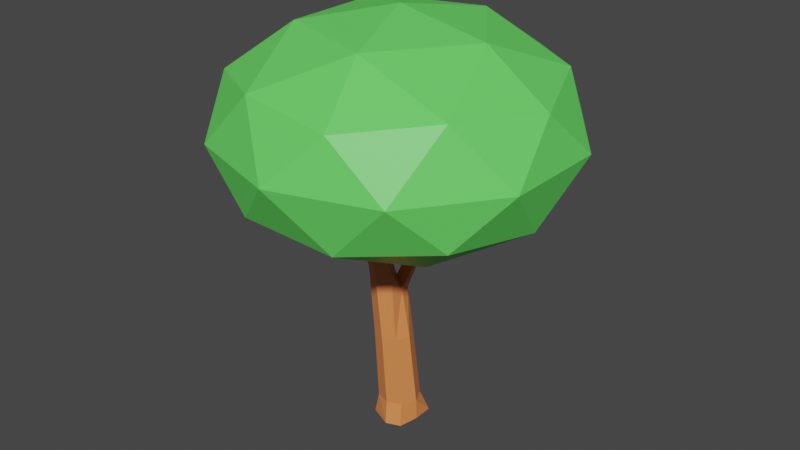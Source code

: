 # Source: PineTree3.blend  (saved by Blender 2.93.20; exported with 4.5.12 LTS)
import bpy
from mathutils import Matrix  # noqa: F401  (used for matrix-valued properties, if any)

bpy.ops.wm.read_factory_settings(use_empty=True)
scene = bpy.context.scene
scene.name = 'Scene'

# ---- materials (node trees are filled in below, after node groups)
mat_wood = bpy.data.materials.new('Wood')
mat_wood.alpha_threshold = 0.0
mat_wood.use_transparent_shadow = False
mat_wood.line_color = (0.0, 0.0, 0.0, 1.0)
mat_leaves = bpy.data.materials.new('Leaves')
mat_leaves.use_transparent_shadow = False

# ---- material node trees
mat_wood.use_nodes = True; mat_wood.node_tree.nodes.clear()
_N = mat_wood.node_tree.nodes; _L = mat_wood.node_tree.links
n0 = _N.new('ShaderNodeOutputMaterial'); n0.name = 'Material Output'; n0.location = (300, 300)
n1 = _N.new('ShaderNodeBsdfPrincipled'); n1.name = 'Principled BSDF'; n1.location = (10, 300)
n1.distribution = 'GGX'
n1.subsurface_method = 'BURLEY'
n1.inputs[0].default_value = (0.8, 0.2427, 0.07569, 1.0)
n1.inputs[2].default_value = 0.4
n1.inputs[3].default_value = 1.45
n1.inputs[27].default_value = (0.0, 0.0, 0.0, 1.0)
n1.inputs[28].default_value = 1.0
_L.new(n1.outputs[0], n0.inputs[0])
n0.is_active_output = True
mat_leaves.use_nodes = True; mat_leaves.node_tree.nodes.clear()
_N = mat_leaves.node_tree.nodes; _L = mat_leaves.node_tree.links
n0 = _N.new('ShaderNodeBsdfPrincipled'); n0.name = 'Principled BSDF'; n0.location = (10, 300)
n0.distribution = 'GGX'
n0.subsurface_method = 'BURLEY'
n0.inputs[0].default_value = (0.1377, 0.8, 0.1242, 1.0)
n0.inputs[3].default_value = 1.45
n0.inputs[27].default_value = (0.0, 0.0, 0.0, 1.0)
n0.inputs[28].default_value = 1.0
n1 = _N.new('ShaderNodeOutputMaterial'); n1.name = 'Material Output'; n1.location = (300, 300)
_L.new(n0.outputs[0], n1.inputs[0])
n1.is_active_output = True

# ---- world
world_world = bpy.data.worlds.new('World'); scene.world = world_world
world_world.use_nodes = True; world_world.node_tree.nodes.clear()
_N = world_world.node_tree.nodes; _L = world_world.node_tree.links
n0 = _N.new('ShaderNodeOutputWorld'); n0.name = 'World Output'; n0.location = (300, 300)
n1 = _N.new('ShaderNodeBackground'); n1.name = 'Background'; n1.location = (10, 300)
n1.inputs[0].default_value = (0.05088, 0.05088, 0.05088, 1.0)
_L.new(n1.outputs[0], n0.inputs[0])
n0.is_active_output = True
world_world.color = (0.05088, 0.05088, 0.05088)
world_world.use_sun_shadow = False
world_world.sun_shadow_jitter_overblur = 0.0

# ---- meshes
me_cube = bpy.data.meshes.new('Cube')
me_cube.from_pydata([(0.1652, 0.2485, 2.066), (0.4741, 0.4521, -0.02509), (0.1652, -0.3433, 2.08), (0.3885, -0.4538, -0.02509), (-0.4266, 0.2485, 2.028), (-0.393, 0.4928, -0.02509), (-0.4266, -0.3433, 2.061), (-0.4293, -0.3523, -0.02509), (-0.5842, -0.02673, -0.02509), (-0.06751, 0.6295, -0.02509), (0.313, 0.3242, 0.4458), (-0.3384, -0.3269, 0.4428), (0.3135, -0.3268, 0.4476), (-0.34, 0.324, 0.4375), (-0.1307, -0.4516, 2.061), (0.3061, -0.04737, 2.067), (0.06298, -0.5729, -0.02509), (-0.5675, -0.04737, 2.061), (-0.1307, 0.3728, 2.042), (0.4805, 0.0, -0.02509), (-0.0137, 0.4607, 0.4409), (0.4679, -0.001361, 0.446), (0.0, 0.0, -0.02509), (-0.4934, -0.001395, 0.4427), (-0.01292, -0.446, 0.4435), (-0.3015, -0.452, 3.579), (-0.5461, -0.3625, 3.579), (0.06714, -0.009448, 3.149), (-0.003328, -0.2861, 3.642), (-0.6626, -0.118, 3.579), (-0.4196, 0.1825, 3.575), (-0.2232, 0.2555, 3.158), (0.02619, 0.2295, 3.113), (-0.1427, 0.06316, 3.435), (-0.3015, -0.452, 3.579), (-0.5461, -0.3625, 3.579), (-0.003328, -0.2861, 3.642), (0.5416, 0.4992, 4.775), (-0.7155, -0.3516, 4.753), (-0.5393, -0.1336, 4.664), (-0.6311, -0.5289, 4.753), (-0.3402, -0.2441, 4.811), (-0.4537, -0.5937, 4.753), (0.2839, 0.7519, 4.78), (-0.2785, -0.4744, 4.717), (0.4685, 0.6744, 4.774), (0.3803, 0.5016, 4.911)], [], [(4, 17, 29, 30), (24, 14, 6, 11), (23, 17, 4, 13), (22, 19, 3, 16), (21, 15, 2, 12), (20, 18, 0, 10), (9, 20, 10, 1), (5, 13, 20, 9), (13, 4, 18, 20), (19, 21, 12, 3), (1, 10, 21, 19), (10, 0, 15, 21), (8, 22, 16, 7), (5, 9, 22, 8), (9, 1, 19, 22), (8, 23, 13, 5), (7, 11, 23, 8), (11, 6, 17, 23), (16, 24, 11, 7), (3, 12, 24, 16), (12, 2, 14, 24), (18, 4, 30, 31), (6, 14, 25, 26), (15, 0, 32, 27), (25, 28, 36, 34), (14, 2, 28, 25), (2, 15, 27, 28), (17, 6, 26, 29), (0, 18, 31, 32), (27, 33, 28), (31, 30, 33), (27, 32, 45, 37), (33, 26, 35), (34, 36, 44, 42), (36, 33, 41, 44), (33, 30, 39, 41), (28, 33, 36), (26, 25, 34, 35), (39, 38, 40, 41), (41, 42, 44), (42, 41, 40), (29, 26, 40, 38), (26, 33, 41, 40), (30, 29, 38, 39), (33, 35, 40, 41), (35, 34, 42, 40), (45, 43, 46, 37), (32, 31, 43, 45), (33, 27, 37, 46), (31, 33, 46, 43)])
_uv = me_cube.uv_layers.new(name='UVMap')
_uv.uv.foreach_set('vector', [0.1577, 0.4849, 0.1275, 0.4968, 0.08657, 0.3794, 0.1226, 0.3616, 0.4365, 0.6313, 0.4354, 0.5276, 0.4682, 0.526, 0.4726, 0.6296, 0.176, 0.6191, 0.1275, 0.4968, 0.1577, 0.4849, 0.2092, 0.6059, 0.8533, 0.9186, 0.8058, 0.9338, 0.8, 0.8869, 0.8282, 0.8651, 0.3419, 0.0478, 0.2935, 0.1701, 0.2643, 0.16, 0.3097, 0.03664, 0.5235, 0.4829, 0.5236, 0.3527, 0.5548, 0.3538, 0.5578, 0.484, 0.516, 0.5151, 0.5235, 0.4829, 0.5578, 0.484, 0.573, 0.5166, 0.4825, 0.5166, 0.49, 0.4843, 0.5235, 0.4829, 0.516, 0.5151, 0.49, 0.4843, 0.4931, 0.354, 0.5236, 0.3527, 0.5235, 0.4829, 0.3536, 0.01595, 0.3419, 0.0478, 0.3097, 0.03664, 0.309, 0.0, 0.3978, 0.03215, 0.3735, 0.05993, 0.3419, 0.0478, 0.3536, 0.01595, 0.3735, 0.05993, 0.3222, 0.1811, 0.2935, 0.1701, 0.3419, 0.0478, 0.9102, 0.8974, 0.8533, 0.9186, 0.8282, 0.8651, 0.8841, 0.8708, 0.9084, 0.9538, 0.8807, 0.9774, 0.8533, 0.9186, 0.9102, 0.8974, 0.8807, 0.9774, 0.8214, 0.9774, 0.8058, 0.9338, 0.8533, 0.9186, 0.1842, 0.6529, 0.176, 0.6191, 0.2092, 0.6059, 0.2366, 0.6325, 0.154, 0.6626, 0.1459, 0.6288, 0.176, 0.6191, 0.1842, 0.6529, 0.1459, 0.6288, 0.1001, 0.5057, 0.1275, 0.4968, 0.176, 0.6191, 0.4268, 0.6648, 0.4365, 0.6313, 0.4726, 0.6296, 0.4825, 0.6597, 0.3978, 0.6517, 0.4076, 0.6182, 0.4365, 0.6313, 0.4268, 0.6648, 0.4076, 0.6182, 0.4091, 0.5157, 0.4354, 0.5276, 0.4365, 0.6313, 0.5236, 0.3527, 0.4931, 0.354, 0.5019, 0.2262, 0.5246, 0.2268, 0.4682, 0.526, 0.4354, 0.5276, 0.4401, 0.4274, 0.4712, 0.4259, 0.2935, 0.1701, 0.3222, 0.1811, 0.2915, 0.3033, 0.2643, 0.2928, 0.4401, 0.4274, 0.4124, 0.4075, 0.4124, 0.4075, 0.4401, 0.4274, 0.4354, 0.5276, 0.4091, 0.5157, 0.4124, 0.4075, 0.4401, 0.4274, 0.2643, 0.16, 0.2935, 0.1701, 0.2643, 0.2928, 0.2366, 0.2832, 0.1275, 0.4968, 0.1001, 0.5057, 0.06057, 0.3879, 0.08657, 0.3794, 0.5548, 0.3538, 0.5236, 0.3527, 0.5246, 0.2268, 0.5542, 0.2278, 0.4074, 0.3877, 0.451, 0.368, 0.4124, 0.4075, 0.1409, 0.3557, 0.1226, 0.3616, 0.07489, 0.3325, 0.2643, 0.2928, 0.2915, 0.3033, 0.2915, 0.3033, 0.2643, 0.2928, 0.07489, 0.3325, 0.4712, 0.4259, 0.4712, 0.4259, 0.4401, 0.4274, 0.4124, 0.4075, 0.4124, 0.4075, 0.4401, 0.4274, 0.4124, 0.4075, 0.451, 0.368, 0.451, 0.368, 0.4124, 0.4075, 0.07489, 0.3325, 0.1226, 0.3616, 0.1226, 0.3616, 0.07489, 0.3325, 0.4124, 0.4075, 0.451, 0.368, 0.4124, 0.4075, 0.4712, 0.4259, 0.4401, 0.4274, 0.4401, 0.4274, 0.4712, 0.4259, 0.1226, 0.3616, 0.08657, 0.3794, 0.4712, 0.4259, 0.07489, 0.3325, 0.451, 0.368, 0.4401, 0.4274, 0.4124, 0.4075, 0.4401, 0.4274, 0.451, 0.368, 0.4712, 0.4259, 0.08657, 0.3794, 0.06057, 0.3879, 0.06057, 0.3879, 0.08657, 0.3794, 0.4712, 0.4259, 0.07489, 0.3325, 0.07489, 0.3325, 0.4712, 0.4259, 0.1226, 0.3616, 0.08657, 0.3794, 0.08657, 0.3794, 0.1226, 0.3616, 0.07489, 0.3325, 0.4712, 0.4259, 0.4712, 0.4259, 0.07489, 0.3325, 0.4712, 0.4259, 0.4401, 0.4274, 0.4401, 0.4274, 0.4712, 0.4259, 0.2915, 0.3033, 0.1409, 0.3557, 0.451, 0.368, 0.2643, 0.2928, 0.5542, 0.2278, 0.5246, 0.2268, 0.5246, 0.2268, 0.5542, 0.2278, 0.451, 0.368, 0.4074, 0.3877, 0.4074, 0.3877, 0.451, 0.368, 0.1409, 0.3557, 0.07489, 0.3325, 0.07489, 0.3325, 0.1409, 0.3557])
me_cube.materials.append(mat_wood)
me_cube.use_remesh_preserve_volume = False
me_cube.use_remesh_preserve_attributes = False
me_cube.use_mirror_vertex_groups = False
me_cube.update()
me_icosphere = bpy.data.meshes.new('Icosphere')
me_icosphere.from_pydata([(0.0, 0.0, 4.403), (2.786, -2.024, 5.779), (-1.064, -3.275, 5.779), (-3.444, 0.0, 5.779), (-1.064, 3.275, 5.779), (2.786, 2.024, 5.779), (1.064, -3.275, 8.005), (-2.786, -2.024, 8.005), (-2.786, 2.024, 8.005), (1.064, 3.275, 8.005), (3.444, 0.0, 8.005), (0.0, 0.0, 9.381), (-0.6255, -1.925, 4.774), (1.638, -1.19, 4.774), (1.012, -3.115, 5.583), (3.275, 0.0, 5.583), (1.638, 1.19, 4.774), (-2.024, 0.0, 4.774), (-2.65, -1.925, 5.583), (-0.6255, 1.925, 4.774), (-2.65, 1.925, 5.583), (1.012, 3.115, 5.583), (3.662, -1.19, 6.892), (3.662, 1.19, 6.892), (0.0, -3.85, 6.892), (2.263, -3.115, 6.892), (-3.662, -1.19, 6.892), (-2.263, -3.115, 6.892), (-2.263, 3.115, 6.892), (-3.662, 1.19, 6.892), (2.263, 3.115, 6.892), (0.0, 3.85, 6.892), (2.65, -1.925, 8.201), (-1.012, -3.115, 8.201), (-3.275, 0.0, 8.201), (-1.012, 3.115, 8.201), (2.65, 1.925, 8.201), (0.6255, -1.925, 9.009), (2.024, 0.0, 9.009), (-1.638, -1.19, 9.009), (-1.638, 1.19, 9.009), (0.6255, 1.925, 9.009)], [], [(0, 13, 12), (1, 13, 15), (0, 12, 17), (0, 17, 19), (0, 19, 16), (1, 15, 22), (2, 14, 24), (3, 18, 26), (4, 20, 28), (5, 21, 30), (1, 22, 25), (2, 24, 27), (3, 26, 29), (4, 28, 31), (5, 30, 23), (6, 32, 37), (7, 33, 39), (8, 34, 40), (9, 35, 41), (10, 36, 38), (38, 41, 11), (38, 36, 41), (36, 9, 41), (41, 40, 11), (41, 35, 40), (35, 8, 40), (40, 39, 11), (40, 34, 39), (34, 7, 39), (39, 37, 11), (39, 33, 37), (33, 6, 37), (37, 38, 11), (37, 32, 38), (32, 10, 38), (23, 36, 10), (23, 30, 36), (30, 9, 36), (31, 35, 9), (31, 28, 35), (28, 8, 35), (29, 34, 8), (29, 26, 34), (26, 7, 34), (27, 33, 7), (27, 24, 33), (24, 6, 33), (25, 32, 6), (25, 22, 32), (22, 10, 32), (30, 31, 9), (30, 21, 31), (21, 4, 31), (28, 29, 8), (28, 20, 29), (20, 3, 29), (26, 27, 7), (26, 18, 27), (18, 2, 27), (24, 25, 6), (24, 14, 25), (14, 1, 25), (22, 23, 10), (22, 15, 23), (15, 5, 23), (16, 21, 5), (16, 19, 21), (19, 4, 21), (19, 20, 4), (19, 17, 20), (17, 3, 20), (17, 18, 3), (17, 12, 18), (12, 2, 18), (15, 16, 5), (15, 13, 16), (13, 0, 16), (12, 14, 2), (12, 13, 14), (13, 1, 14)])
_uv = me_icosphere.uv_layers.new(name='UVMap')
_uv.uv.foreach_set('vector', [0.1818, 0.0, 0.2273, 0.07873, 0.1364, 0.07873, 0.2727, 0.1575, 0.3182, 0.07873, 0.3636, 0.1575, 0.9091, 0.0, 0.9545, 0.07873, 0.8636, 0.07873, 0.7273, 0.0, 0.7727, 0.07873, 0.6818, 0.07873, 0.5455, 0.0, 0.5909, 0.07873, 0.5, 0.07873, 0.2727, 0.1575, 0.3636, 0.1575, 0.3182, 0.2362, 0.09091, 0.1575, 0.1818, 0.1575, 0.1364, 0.2362, 0.8182, 0.1575, 0.9091, 0.1575, 0.8636, 0.2362, 0.6364, 0.1575, 0.7273, 0.1575, 0.6818, 0.2362, 0.4545, 0.1575, 0.5455, 0.1575, 0.5, 0.2362, 0.2727, 0.1575, 0.3182, 0.2362, 0.2273, 0.2362, 0.09091, 0.1575, 0.1364, 0.2362, 0.04546, 0.2362, 0.8182, 0.1575, 0.8636, 0.2362, 0.7727, 0.2362, 0.6364, 0.1575, 0.6818, 0.2362, 0.5909, 0.2362, 0.4545, 0.1575, 0.5, 0.2362, 0.4091, 0.2362, 0.1818, 0.3149, 0.2727, 0.3149, 0.2273, 0.3937, 0.0, 0.3149, 0.09091, 0.3149, 0.04546, 0.3937, 0.7273, 0.3149, 0.8182, 0.3149, 0.7727, 0.3937, 0.5455, 0.3149, 0.6364, 0.3149, 0.5909, 0.3937, 0.3636, 0.3149, 0.4545, 0.3149, 0.4091, 0.3937, 0.4091, 0.3937, 0.5, 0.3937, 0.4545, 0.4724, 0.4091, 0.3937, 0.4545, 0.3149, 0.5, 0.3937, 0.4545, 0.3149, 0.5455, 0.3149, 0.5, 0.3937, 0.5909, 0.3937, 0.6818, 0.3937, 0.6364, 0.4724, 0.5909, 0.3937, 0.6364, 0.3149, 0.6818, 0.3937, 0.6364, 0.3149, 0.7273, 0.3149, 0.6818, 0.3937, 0.7727, 0.3937, 0.8636, 0.3937, 0.8182, 0.4724, 0.7727, 0.3937, 0.8182, 0.3149, 0.8636, 0.3937, 0.8182, 0.3149, 0.9091, 0.3149, 0.8636, 0.3937, 0.04546, 0.3937, 0.1364, 0.3937, 0.09091, 0.4724, 0.04546, 0.3937, 0.09091, 0.3149, 0.1364, 0.3937, 0.09091, 0.3149, 0.1818, 0.3149, 0.1364, 0.3937, 0.2273, 0.3937, 0.3182, 0.3937, 0.2727, 0.4724, 0.2273, 0.3937, 0.2727, 0.3149, 0.3182, 0.3937, 0.2727, 0.3149, 0.3636, 0.3149, 0.3182, 0.3937, 0.4091, 0.2362, 0.4545, 0.3149, 0.3636, 0.3149, 0.4091, 0.2362, 0.5, 0.2362, 0.4545, 0.3149, 0.5, 0.2362, 0.5455, 0.3149, 0.4545, 0.3149, 0.5909, 0.2362, 0.6364, 0.3149, 0.5455, 0.3149, 0.5909, 0.2362, 0.6818, 0.2362, 0.6364, 0.3149, 0.6818, 0.2362, 0.7273, 0.3149, 0.6364, 0.3149, 0.7727, 0.2362, 0.8182, 0.3149, 0.7273, 0.3149, 0.7727, 0.2362, 0.8636, 0.2362, 0.8182, 0.3149, 0.8636, 0.2362, 0.9091, 0.3149, 0.8182, 0.3149, 0.04546, 0.2362, 0.09091, 0.3149, 0.0, 0.3149, 0.04546, 0.2362, 0.1364, 0.2362, 0.09091, 0.3149, 0.1364, 0.2362, 0.1818, 0.3149, 0.09091, 0.3149, 0.2273, 0.2362, 0.2727, 0.3149, 0.1818, 0.3149, 0.2273, 0.2362, 0.3182, 0.2362, 0.2727, 0.3149, 0.3182, 0.2362, 0.3636, 0.3149, 0.2727, 0.3149, 0.5, 0.2362, 0.5909, 0.2362, 0.5455, 0.3149, 0.5, 0.2362, 0.5455, 0.1575, 0.5909, 0.2362, 0.5455, 0.1575, 0.6364, 0.1575, 0.5909, 0.2362, 0.6818, 0.2362, 0.7727, 0.2362, 0.7273, 0.3149, 0.6818, 0.2362, 0.7273, 0.1575, 0.7727, 0.2362, 0.7273, 0.1575, 0.8182, 0.1575, 0.7727, 0.2362, 0.8636, 0.2362, 0.9545, 0.2362, 0.9091, 0.3149, 0.8636, 0.2362, 0.9091, 0.1575, 0.9545, 0.2362, 0.9091, 0.1575, 1.0, 0.1575, 0.9545, 0.2362, 0.1364, 0.2362, 0.2273, 0.2362, 0.1818, 0.3149, 0.1364, 0.2362, 0.1818, 0.1575, 0.2273, 0.2362, 0.1818, 0.1575, 0.2727, 0.1575, 0.2273, 0.2362, 0.3182, 0.2362, 0.4091, 0.2362, 0.3636, 0.3149, 0.3182, 0.2362, 0.3636, 0.1575, 0.4091, 0.2362, 0.3636, 0.1575, 0.4545, 0.1575, 0.4091, 0.2362, 0.5, 0.07873, 0.5455, 0.1575, 0.4545, 0.1575, 0.5, 0.07873, 0.5909, 0.07873, 0.5455, 0.1575, 0.5909, 0.07873, 0.6364, 0.1575, 0.5455, 0.1575, 0.6818, 0.07873, 0.7273, 0.1575, 0.6364, 0.1575, 0.6818, 0.07873, 0.7727, 0.07873, 0.7273, 0.1575, 0.7727, 0.07873, 0.8182, 0.1575, 0.7273, 0.1575, 0.8636, 0.07873, 0.9091, 0.1575, 0.8182, 0.1575, 0.8636, 0.07873, 0.9545, 0.07873, 0.9091, 0.1575, 0.9545, 0.07873, 1.0, 0.1575, 0.9091, 0.1575, 0.3636, 0.1575, 0.4091, 0.07873, 0.4545, 0.1575, 0.3636, 0.1575, 0.3182, 0.07873, 0.4091, 0.07873, 0.3182, 0.07873, 0.3636, 0.0, 0.4091, 0.07873, 0.1364, 0.07873, 0.1818, 0.1575, 0.09091, 0.1575, 0.1364, 0.07873, 0.2273, 0.07873, 0.1818, 0.1575, 0.2273, 0.07873, 0.2727, 0.1575, 0.1818, 0.1575])
me_icosphere.materials.append(mat_leaves)
me_icosphere.use_remesh_fix_poles = True
me_icosphere.use_remesh_preserve_attributes = False
me_icosphere.update()

# ---- objects
ob_trunk = bpy.data.objects.new('Trunk', me_cube)
ob_icosphere = bpy.data.objects.new('Icosphere', me_icosphere)

# ---- transforms, parenting, visibility, modifiers, constraints
ob_trunk.location = (0.0, 0.0, 0.0)
ob_trunk.lock_rotations_4d = False
ob_trunk.empty_display_type = 'ARROWS'
ob_trunk.lineart.crease_threshold = 0.0
ob_icosphere.location = (0.0, 0.0, 0.0)

# ---- collection membership
scene.collection.objects.link(ob_trunk)
scene.collection.objects.link(ob_icosphere)

# ---- scene / render settings (as saved in the file)
scene.frame_start = 1; scene.frame_end = 250; scene.frame_set(0)
scene.render.engine = 'BLENDER_EEVEE_NEXT'
scene.cycles.use_denoising = False
scene.cycles.samples = 128
scene.cycles.sampling_pattern = 'TABULATED_SOBOL'
scene.cycles.use_adaptive_sampling = False
scene.cycles.use_light_tree = False
scene.view_settings.view_transform = 'Filmic'
bpy.context.view_layer.update()

# ---- added for rendering (the .blend has no active camera and no usable light): camera, sun
cam_auto = bpy.data.cameras.new('AutoCamera')
cam_auto.lens = 50.0
cam_auto.sensor_width = 36.0
cam_auto.clip_end = 1000.0
ob_auto_camera = bpy.data.objects.new('AutoCamera', cam_auto)
scene.collection.objects.link(ob_auto_camera)
ob_auto_camera.location = (13.1305, -15.7566, 15.1824)
ob_auto_camera.rotation_euler = (1.09748, -7.21219e-08, 0.694738)
scene.camera = ob_auto_camera
light_auto_sun = bpy.data.lights.new('AutoSun', 'SUN')
light_auto_sun.energy = 3.0
light_auto_sun.angle = 0.0523599
ob_auto_sun = bpy.data.objects.new('AutoSun', light_auto_sun)
scene.collection.objects.link(ob_auto_sun)
ob_auto_sun.rotation_euler = (0.872665, 0.174533, 0.523599)
bpy.context.view_layer.update()

